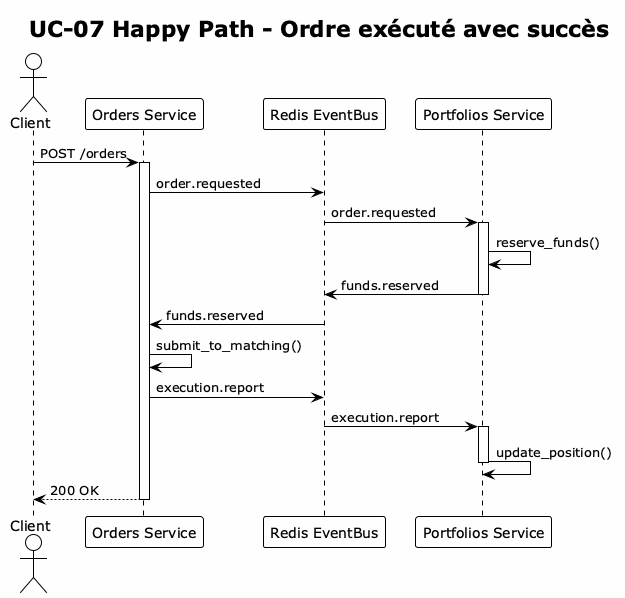

The diagram above was rendered by PlantUML. Its source (embedded in the PNG):
@startuml UC07_Happy_Path
!theme plain
skinparam backgroundColor #FEFEFE
title UC-07 Happy Path - Ordre exécuté avec succès

actor Client
participant "Orders Service" as orders
participant "Redis EventBus" as redis
participant "Portfolios Service" as portfolios

Client -> orders : POST /orders
activate orders

orders -> redis : order.requested
redis -> portfolios : order.requested
activate portfolios
portfolios -> portfolios : reserve_funds()
portfolios -> redis : funds.reserved
deactivate portfolios

redis -> orders : funds.reserved
orders -> orders : submit_to_matching()
orders -> redis : execution.report
redis -> portfolios : execution.report
activate portfolios
portfolios -> portfolios : update_position()
deactivate portfolios

orders --> Client : 200 OK
deactivate orders

@enduml